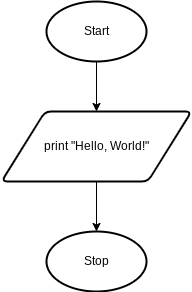

The diagram above was exported from draw.io. Its source (the exported page's mxGraphModel, read from the mxfile embedded in the PNG):
<mxGraphModel dx="594" dy="561" grid="1" gridSize="10" guides="1" tooltips="1" connect="1" arrows="1" fold="1" page="1" pageScale="1" pageWidth="827" pageHeight="1169" math="0" shadow="0">
  <root>
    <mxCell id="0" />
    <mxCell id="1" parent="0" />
    <mxCell id="6" style="edgeStyle=none;html=1;exitX=0.5;exitY=1;exitDx=0;exitDy=0;exitPerimeter=0;entryX=0.5;entryY=0;entryDx=0;entryDy=0;" edge="1" parent="1" source="2" target="5">
      <mxGeometry relative="1" as="geometry" />
    </mxCell>
    <mxCell id="2" value="Start" style="strokeWidth=2;html=1;shape=mxgraph.flowchart.start_1;whiteSpace=wrap;" vertex="1" parent="1">
      <mxGeometry x="230" y="130" width="100" height="60" as="geometry" />
    </mxCell>
    <mxCell id="3" value="Stop" style="strokeWidth=2;html=1;shape=mxgraph.flowchart.start_1;whiteSpace=wrap;" vertex="1" parent="1">
      <mxGeometry x="230" y="360" width="100" height="60" as="geometry" />
    </mxCell>
    <mxCell id="7" style="edgeStyle=none;html=1;exitX=0.5;exitY=1;exitDx=0;exitDy=0;entryX=0.5;entryY=0;entryDx=0;entryDy=0;entryPerimeter=0;" edge="1" parent="1" source="5" target="3">
      <mxGeometry relative="1" as="geometry" />
    </mxCell>
    <mxCell id="5" value="print &quot;Hello, World!&quot;" style="shape=parallelogram;html=1;strokeWidth=2;perimeter=parallelogramPerimeter;whiteSpace=wrap;rounded=1;arcSize=12;size=0.23;" vertex="1" parent="1">
      <mxGeometry x="185" y="240" width="190" height="70" as="geometry" />
    </mxCell>
  </root>
</mxGraphModel>